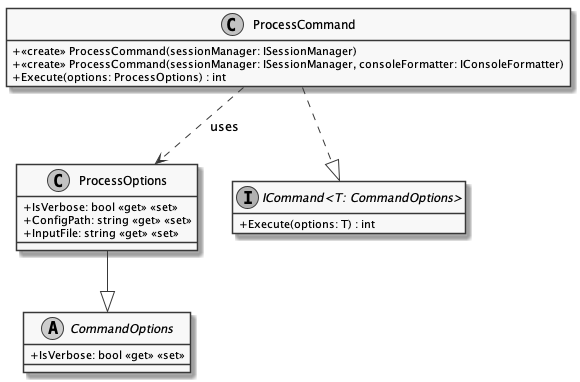

The diagram above was rendered by PlantUML. Its source (embedded in the PNG):
@startuml ProcessCommand
skinparam monochrome true
skinparam classAttributeIconSize 0
hide empty fields

class ProcessCommand {
    + <<create>> ProcessCommand(sessionManager: ISessionManager)
    + <<create>> ProcessCommand(sessionManager: ISessionManager, consoleFormatter: IConsoleFormatter)
    + Execute(options: ProcessOptions) : int
}

class ProcessOptions {
    + IsVerbose: bool <<get>> <<set>>
    + ConfigPath: string <<get>> <<set>>
    + InputFile: string <<get>> <<set>>
}
interface "ICommand<T: CommandOptions>" {
    + Execute(options: T) : int
}
abstract class CommandOptions {
    + IsVerbose: bool <<get>> <<set>>
}

ProcessOptions --|> CommandOptions
ProcessCommand ..> ProcessOptions : "uses"
ProcessCommand ..|> "ICommand<T: CommandOptions>"

@enduml